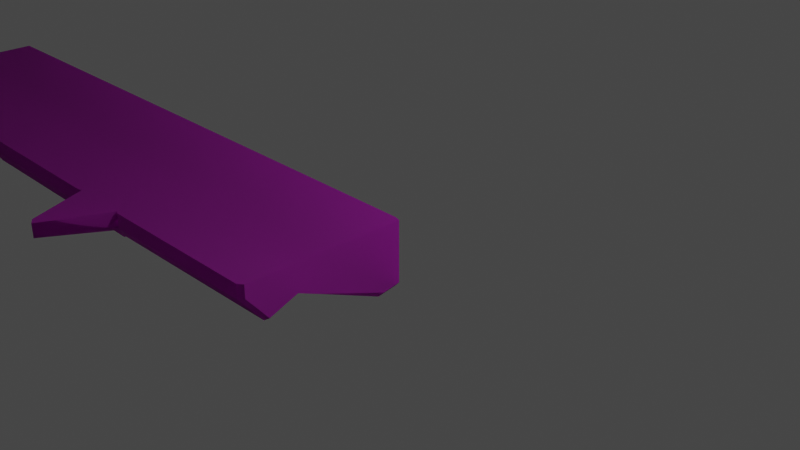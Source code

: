 # Source: Ruins_Trim_Base_8M_B.blend  (saved by Blender 3.5.10; exported with 4.5.12 LTS)
import bpy
from mathutils import Matrix  # noqa: F401  (used for matrix-valued properties, if any)

bpy.ops.wm.read_factory_settings(use_empty=True)
scene = bpy.context.scene
scene.name = 'Scene'

# ---- collections
col_collection = bpy.data.collections.new('Collection'); scene.collection.children.link(col_collection)

# ---- images (referenced by path relative to the original .blend; pixels are not part of the script)
import os
ASSET_DIR = os.environ.get("B2B_ASSET_DIR", "")  # directory of the original .blend (textures are referenced by path, not embedded)
HERE = os.path.dirname(os.path.abspath(__file__))  # packed textures are extracted next to this script under _unpacked/

def load_image(name, relpath, width, height, colorspace="sRGB"):
    """Load a texture the original file referenced (path relative to the .blend, or extracted next to this script)."""
    p = next((c for c in (os.path.join(HERE, relpath), os.path.join(ASSET_DIR, relpath)) if relpath and os.path.exists(c)), "")
    if p:
        img = bpy.data.images.load(p, check_existing=True)
        img.name = name
    else:  # same state as the original file: an image datablock whose file is absent (Cycles renders it pink)
        img = bpy.data.images.new(name, width, height)
        img.source = "FILE"
        img.filepath = "//" + (relpath or name)
    img.colorspace_settings.name = colorspace
    return img
img_dn_hl_ruins_trim_base_b_n_png = load_image('Dn_HL_Ruins_Trim_Base_B_n.png', 'Dn_HL_Ruins_Trim_Base_B_n.png', 1024, 1024, 'sRGB')
img_dn_hl_ruins_trim_base_b_mre_packed_png_001 = load_image('Dn_HL_Ruins_Trim_Base_B_mre_packed.png.001', 'Dn_HL_Ruins_Trim_Base_B_mre_packed.png', 1024, 1024, 'sRGB')
img_dn_hl_ruins_trim_base_b_d_png_001 = load_image('Dn_HL_Ruins_Trim_Base_B_d.png.001', 'Dn_HL_Ruins_Trim_Base_B_d.png', 1024, 1024, 'sRGB')

# ---- materials (node trees are filled in below, after node groups)
mat_dn_hl_inst_ruins_trim_base_b = bpy.data.materials.new('Dn_HL_Inst_Ruins_Trim_Base_B')
mat_dn_hl_inst_ruins_trim_base_b.use_transparent_shadow = False
mat_dn_hl_inst_ruins_trim_base_b.diffuse_color = (0.588, 0.588, 0.588, 1.0)
mat_dn_hl_inst_ruins_trim_base_b.roughness = 0.9

# ---- material node trees
mat_dn_hl_inst_ruins_trim_base_b.use_nodes = True; mat_dn_hl_inst_ruins_trim_base_b.node_tree.nodes.clear()
_N = mat_dn_hl_inst_ruins_trim_base_b.node_tree.nodes; _L = mat_dn_hl_inst_ruins_trim_base_b.node_tree.links
n0 = _N.new('ShaderNodeBsdfPrincipled'); n0.name = 'Principled BSDF'; n0.location = (0, 300)
n0.distribution = 'GGX'
n0.subsurface_method = 'RANDOM_WALK_SKIN'
n0.inputs[2].default_value = 0.9
n0.inputs[13].default_value = 0.0
n0.inputs[18].default_value = 1.0
n0.inputs[27].default_value = (0.0, 0.0, 0.0, 1.0)
n0.inputs[28].default_value = 1.0
n1 = _N.new('ShaderNodeOutputMaterial'); n1.name = 'Material Output'; n1.location = (280, 300)
n2 = _N.new('ShaderNodeTexImage'); n2.name = 'Image Texture'; n2.location = (-411, -281)
n2.image = img_dn_hl_ruins_trim_base_b_n_png
n3 = _N.new('ShaderNodeNormalMap'); n3.name = 'Normal Map'; n3.location = (-173, -271)
n4 = _N.new('ShaderNodeTexImage'); n4.name = 'Image Texture.001'; n4.location = (-345, 26)
n4.image = img_dn_hl_ruins_trim_base_b_mre_packed_png_001
n5 = _N.new('ShaderNodeTexImage'); n5.name = 'Image Texture.002'; n5.location = (-342, 315)
n5.image = img_dn_hl_ruins_trim_base_b_d_png_001
_L.new(n0.outputs[0], n1.inputs[0])
_L.new(n2.outputs[0], n3.inputs[1])
_L.new(n3.outputs[0], n0.inputs[5])
_L.new(n4.outputs[0], n0.inputs[1])
_L.new(n5.outputs[0], n0.inputs[0])
n1.is_active_output = True

# ---- world
world_world = bpy.data.worlds.new('World'); scene.world = world_world
world_world.use_nodes = True; world_world.node_tree.nodes.clear()
_N = world_world.node_tree.nodes; _L = world_world.node_tree.links
n0 = _N.new('ShaderNodeOutputWorld'); n0.name = 'World Output'; n0.location = (300, 300)
n1 = _N.new('ShaderNodeBackground'); n1.name = 'Background'; n1.location = (10, 300)
n1.inputs[0].default_value = (0.05088, 0.05088, 0.05088, 1.0)
_L.new(n1.outputs[0], n0.inputs[0])
n0.is_active_output = True
world_world.color = (0.05088, 0.05088, 0.05088)
world_world.use_sun_shadow = False
world_world.sun_shadow_jitter_overblur = 0.0

# ---- cameras
cam_camera = bpy.data.cameras.new('Camera')
cam_camera.clip_end = 100.0
cam_camera.ortho_scale = 7.314

# ---- lights
light_light = bpy.data.lights.new('Light', 'POINT')
light_light.transmission_factor = 0.0
light_light.energy = 1000.0
light_light.shadow_soft_size = 0.1
light_light.shadow_maximum_resolution = 0.006
light_light.use_absolute_resolution = True

# ---- meshes
me_ruins_trim_base_8m_b = bpy.data.meshes.new('Ruins_Trim_Base_8M_B')
me_ruins_trim_base_8m_b.from_pydata([(-2.274, -0.3635, 1.324), (-2.474, -0.4381, 1.514), (-2.474, -0.4671, 1.087), (-2.674, -0.3635, 1.324), (-5.326, -0.3635, 1.324), (-5.522, -0.4381, 1.514), (-5.522, -0.4671, 1.087), (-5.717, -0.3635, 1.324), (-0.000718, -0.7384, 0.0), (-0.05177, 0.0, 0.0), (-0.000718, -0.01362, 0.0), (-0.05177, -0.7949, 0.0), (-2.423, 0.0, 0.0), (-2.423, -0.8367, 0.0), (-2.474, -0.7962, 0.0), (-2.474, 0.0, 0.0), (-2.537, 0.0, 0.0), (-2.537, -0.8966, 0.0), (-5.459, -0.8685, 0.0), (-5.459, 0.0, 0.0), (-5.522, -0.7962, 0.0), (-5.522, 0.0, 0.0), (-5.573, 0.0, 0.0), (-5.573, -0.8223, 0.0), (-7.947, 0.0, 0.0), (-7.947, -0.8556, 0.0), (-7.998, -0.7962, 0.0), (-7.998, 0.0, 0.0), (-7.998, -0.4671, 1.087), (-7.998, -0.8236, 0.176), (-7.998, -0.8345, 0.2461), (-7.998, -0.4212, 1.125), (-7.998, -0.3635, 1.324), (-7.998, -0.3059, 1.219), (-7.998, 0.0, 1.219), (-7.998, -0.3077, 1.392), (-7.998, -0.4381, 1.514), (-7.998, -0.1676, 1.563), (-7.998, 0.0, 1.563), (-7.998, -0.361, 1.589), (-7.998, -0.5126, 1.703), (-7.998, -0.4143, 1.785), (-7.998, -0.1676, 1.777), (-7.998, 0.0, 1.777), (-7.998, -0.1676, 1.991), (-7.998, 0.0, 1.991), (0.003072, -0.1681, 1.932), (-0.000718, -0.01362, 1.737), (0.003072, -0.01362, 1.932), (-0.000718, -0.1698, 1.737), (-0.000718, -0.01362, 1.542), (0.001177, -0.3914, 1.744), (-0.000718, -0.1698, 1.542), (-0.000718, -0.01362, 1.228), (-0.000718, -0.3428, 1.565), (-0.000718, -0.481, 1.67), (-0.000718, -0.413, 1.497), (-0.000718, -0.2941, 1.386), (0.001364, -0.3451, 1.324), (-0.000718, -0.2925, 1.228), (-0.000718, -0.7646, 0.158), (-0.000718, -0.3976, 1.142), (-0.000718, -0.4395, 1.108), (-0.000718, -0.7745, 0.222), (-0.04541, -0.3635, 1.324), (-0.05177, -0.4671, 1.087), (-2.227, -0.388, 1.324), (-0.05177, -0.8345, 0.2461), (-2.423, -0.5077, 1.087), (-0.05177, -0.8236, 0.176), (-2.423, -0.875, 0.2461), (-2.423, -0.8641, 0.176), (-2.474, -0.8345, 0.2461), (-2.474, -0.8236, 0.176), (-2.537, -0.9239, 0.176), (-2.537, -0.9349, 0.2461), (-5.459, -0.8958, 0.176), (-2.537, -0.5675, 1.087), (-5.459, -0.9068, 0.2461), (-2.729, -0.3991, 1.324), (-5.459, -0.5394, 1.087), (-5.271, -0.3991, 1.324), (-5.522, -0.8345, 0.2461), (-5.522, -0.8236, 0.176), (-5.764, -0.397, 1.324), (-5.573, -0.8497, 0.176), (-5.573, -0.5265, 1.087), (-5.573, -0.8606, 0.2461), (-7.947, -0.883, 0.176), (-7.947, -0.8939, 0.2461), (-7.947, -0.5265, 1.087), (-7.951, -0.397, 1.324), (-0.05177, -0.4381, 1.514), (-0.05177, -0.5126, 1.703), (-2.423, -0.5371, 1.703), (-2.423, -0.4625, 1.514), (-2.474, -0.5126, 1.703), (-2.537, -0.4737, 1.514), (-2.537, -0.5483, 1.721), (-5.459, -0.5483, 1.721), (-5.459, -0.4737, 1.514), (-5.522, -0.5126, 1.703), (-5.573, -0.4715, 1.514), (-5.573, -0.5433, 1.703), (-7.947, -0.4715, 1.514), (-7.947, -0.5433, 1.703), (-2.542, 0.0, 2.711), (-2.834, 0.0, 1.991), (-2.55, -0.1676, 2.697), (-2.834, -0.1676, 1.991), (-2.474, -0.4143, 1.785), (-2.458, -0.1676, 2.763), (-2.114, -0.1676, 1.991), (-2.458, 0.0, 2.763), (-2.114, 0.0, 1.991), (-5.459, -0.1676, 2.757), (-5.165, 0.0, 1.991), (-5.465, 0.0, 2.77), (-5.165, -0.1676, 1.991), (-5.522, -0.4143, 1.785), (-5.537, -0.1676, 2.762), (-5.878, -0.1676, 1.991), (-5.537, 0.0, 2.762), (-5.878, 0.0, 1.991), (-2.07, 0.0, 2.013), (-2.07, -0.1676, 2.013), (-0.04027, 0.0, 1.991), (-2.423, -0.4388, 1.807), (-0.04027, -0.1694, 1.991), (-0.04973, -0.4143, 1.785), (-2.537, -0.4143, 1.803), (-2.882, 0.0, 2.009), (-2.882, -0.1676, 2.009), (-5.117, 0.0, 2.009), (-5.459, -0.4143, 1.803), (-5.117, -0.1676, 2.009), (-5.573, -0.4143, 1.805), (-7.947, -0.4143, 1.805), (-5.921, -0.1676, 2.01), (-5.921, 0.0, 2.01), (-7.954, -0.1676, 2.01), (-7.954, 0.0, 2.01), (-7.947, 0.0, 1.777), (-7.947, 0.0, 1.563), (-5.573, 0.0, 1.777), (-7.947, 0.0, 1.219), (-5.573, 0.0, 1.563), (-5.573, 0.0, 1.219), (-5.522, 0.0, 1.777), (-5.522, 0.0, 1.219), (-5.522, 0.0, 1.563), (-5.459, 0.0, 1.219), (-5.459, 0.0, 1.777), (-5.459, 0.0, 1.563), (-2.537, 0.0, 1.777), (-2.537, 0.0, 1.219), (-2.537, 0.0, 1.563), (-2.474, 0.0, 1.777), (-2.474, 0.0, 1.563), (-2.474, 0.0, 1.219), (-2.423, 0.0, 1.777), (-2.423, 0.0, 1.563), (-2.423, 0.0, 1.219), (-0.05177, 0.0, 1.777), (-0.05177, 0.0, 1.563), (-0.05177, 0.0, 1.219)], [], [(0, 1, 2), (3, 2, 1), (4, 5, 6), (7, 6, 5), (8, 9, 10), (11, 9, 8), (11, 12, 9), (12, 11, 13), (12, 13, 14), (14, 15, 12), (15, 14, 16), (17, 16, 14), (16, 17, 18), (18, 19, 16), (19, 18, 20), (20, 21, 19), (21, 20, 22), (23, 22, 20), (23, 24, 22), (24, 23, 25), (24, 25, 26), (26, 27, 24), (28, 29, 30), (29, 28, 31), (31, 26, 29), (28, 32, 31), (26, 31, 33), (27, 26, 33), (34, 27, 33), (35, 31, 32), (33, 31, 35), (36, 35, 32), (37, 34, 33), (37, 33, 35), (38, 34, 37), (35, 36, 39), (39, 37, 35), (36, 40, 39), (41, 39, 40), (42, 38, 37), (39, 42, 37), (41, 42, 39), (43, 38, 42), (41, 44, 42), (44, 43, 42), (45, 43, 44), (46, 47, 48), (47, 46, 49), (49, 50, 47), (49, 46, 51), (50, 49, 52), (52, 53, 50), (51, 54, 49), (52, 49, 54), (54, 51, 55), (55, 56, 54), (57, 54, 56), (54, 57, 52), (56, 58, 57), (53, 52, 59), (59, 52, 57), (59, 10, 53), (10, 59, 8), (59, 60, 8), (61, 57, 58), (57, 61, 59), (60, 59, 61), (58, 62, 61), (61, 63, 60), (63, 61, 62), (64, 62, 58), (64, 65, 62), (64, 66, 65), (65, 63, 62), (2, 66, 0), (63, 65, 67), (66, 68, 65), (67, 65, 68), (66, 2, 68), (69, 63, 67), (63, 69, 60), (68, 70, 67), (67, 70, 69), (60, 11, 8), (11, 60, 69), (69, 71, 11), (71, 69, 70), (71, 13, 11), (68, 72, 70), (71, 70, 72), (72, 68, 2), (13, 71, 73), (72, 73, 71), (73, 14, 13), (73, 17, 14), (17, 73, 74), (72, 74, 73), (74, 18, 17), (74, 72, 75), (18, 74, 76), (72, 77, 75), (77, 72, 2), (75, 78, 74), (77, 78, 75), (76, 74, 78), (2, 79, 77), (79, 2, 3), (79, 80, 77), (78, 77, 80), (80, 79, 81), (78, 82, 76), (80, 82, 78), (81, 6, 80), (6, 81, 4), (82, 80, 6), (18, 76, 83), (82, 83, 76), (83, 20, 18), (83, 23, 20), (84, 6, 7), (23, 83, 85), (82, 85, 83), (6, 84, 86), (86, 82, 6), (85, 82, 87), (82, 86, 87), (85, 88, 23), (88, 25, 23), (87, 89, 85), (88, 85, 89), (86, 89, 87), (25, 88, 29), (29, 26, 25), (30, 29, 88), (89, 30, 88), (89, 86, 90), (90, 30, 89), (84, 90, 86), (30, 90, 28), (91, 90, 84), (91, 28, 90), (28, 91, 32), (56, 64, 58), (64, 56, 92), (56, 55, 92), (93, 92, 55), (92, 66, 64), (94, 92, 93), (92, 94, 95), (95, 66, 92), (95, 94, 96), (1, 66, 95), (96, 1, 95), (66, 1, 0), (96, 97, 1), (97, 96, 98), (99, 97, 98), (1, 79, 3), (79, 1, 97), (97, 99, 100), (97, 100, 79), (100, 99, 101), (100, 81, 79), (5, 81, 100), (101, 5, 100), (81, 5, 4), (101, 102, 5), (102, 101, 103), (5, 84, 7), (84, 5, 102), (103, 104, 102), (104, 84, 102), (104, 103, 105), (104, 105, 40), (84, 104, 91), (40, 36, 104), (91, 104, 36), (36, 32, 91), (106, 107, 108), (108, 107, 109), (109, 110, 108), (110, 111, 108), (112, 111, 110), (111, 106, 108), (106, 111, 113), (114, 111, 112), (111, 114, 113), (115, 116, 117), (116, 115, 118), (118, 115, 119), (115, 120, 119), (121, 119, 120), (117, 120, 115), (122, 120, 117), (120, 123, 121), (122, 123, 120), (112, 124, 114), (124, 112, 125), (125, 126, 124), (127, 125, 112), (126, 125, 128), (128, 48, 126), (48, 128, 46), (127, 112, 110), (129, 46, 128), (125, 129, 128), (129, 125, 127), (46, 129, 51), (93, 51, 129), (51, 93, 55), (129, 127, 93), (94, 93, 127), (127, 96, 94), (96, 127, 110), (110, 98, 96), (98, 110, 130), (130, 99, 98), (110, 109, 130), (131, 109, 107), (131, 132, 109), (132, 130, 109), (131, 133, 132), (99, 130, 134), (132, 134, 130), (133, 135, 132), (134, 132, 135), (135, 133, 116), (135, 116, 118), (134, 135, 118), (134, 118, 119), (99, 134, 119), (99, 119, 101), (136, 101, 119), (136, 103, 101), (121, 136, 119), (137, 103, 136), (103, 137, 105), (137, 40, 105), (40, 137, 41), (137, 44, 41), (136, 121, 138), (137, 136, 138), (139, 121, 123), (139, 138, 121), (137, 140, 44), (138, 140, 137), (139, 140, 138), (140, 45, 44), (140, 139, 141), (140, 141, 45), (43, 45, 142), (141, 142, 45), (142, 38, 43), (141, 139, 142), (38, 142, 143), (143, 34, 38), (139, 144, 142), (142, 144, 143), (144, 139, 123), (34, 143, 145), (145, 27, 34), (27, 145, 24), (144, 146, 143), (143, 146, 145), (24, 145, 147), (146, 147, 145), (147, 22, 24), (146, 144, 148), (123, 148, 144), (148, 123, 122), (148, 122, 117), (148, 117, 116), (22, 147, 149), (149, 21, 22), (147, 146, 150), (150, 149, 147), (148, 150, 146), (151, 21, 149), (150, 151, 149), (21, 151, 19), (152, 150, 148), (148, 116, 152), (133, 152, 116), (131, 152, 133), (151, 150, 153), (150, 152, 153), (152, 131, 154), (154, 153, 152), (154, 131, 107), (153, 155, 151), (19, 151, 155), (155, 16, 19), (153, 154, 156), (155, 153, 156), (107, 157, 154), (156, 154, 157), (157, 107, 106), (106, 113, 157), (157, 113, 114), (155, 156, 158), (157, 158, 156), (16, 155, 159), (158, 159, 155), (159, 15, 16), (157, 114, 160), (160, 158, 157), (124, 160, 114), (161, 159, 158), (158, 160, 161), (162, 15, 159), (159, 161, 162), (15, 162, 12), (163, 160, 124), (163, 161, 160), (124, 126, 163), (163, 126, 48), (48, 47, 163), (161, 163, 164), (164, 163, 47), (164, 162, 161), (47, 50, 164), (162, 164, 165), (165, 164, 50), (12, 162, 165), (165, 50, 53), (165, 9, 12), (10, 165, 53), (165, 10, 9)])
me_ruins_trim_base_8m_b.polygons.foreach_set('use_smooth', [True] * 328)
_k = set([(0, 1), (0, 2), (0, 66), (1, 3), (2, 3), (3, 79), (4, 5), (4, 6), (4, 81), (5, 7), (6, 7), (7, 84), (8, 10), (8, 11), (8, 60), (10, 53), (11, 13), (13, 14), (14, 17), (17, 18), (18, 20), (20, 23), (23, 25), (25, 26), (26, 27), (26, 29), (27, 34), (28, 30), (28, 32), (29, 30), (32, 36), (32, 91), (34, 38), (36, 40), (38, 43), (40, 41), (40, 105), (41, 44), (43, 45), (44, 45), (45, 141), (46, 48), (46, 51), (47, 48), (47, 50), (48, 126), (50, 53), (51, 55), (55, 56), (55, 93), (56, 58), (58, 62), (58, 64), (60, 63), (62, 63), (64, 66), (79, 81), (84, 91), (93, 94), (94, 96), (96, 98), (98, 99), (99, 101), (101, 103), (103, 105), (106, 107), (106, 113), (107, 109), (107, 131), (109, 110), (110, 112), (112, 114), (113, 114), (114, 124), (116, 117), (116, 118), (116, 133), (117, 122), (118, 119), (119, 121), (121, 123), (122, 123), (123, 139), (124, 126), (131, 133), (139, 141)])
me_ruins_trim_base_8m_b.attributes.new('sharp_edge', 'BOOLEAN', 'EDGE').data.foreach_set('value', [ (min(e.vertices), max(e.vertices)) in _k for e in me_ruins_trim_base_8m_b.edges])
_uv = me_ruins_trim_base_8m_b.uv_layers.new(name='UVMap')
_uv.uv.foreach_set('vector', [0.8823, 0.2891, 0.8564, 0.3027, 0.8564, 0.2588, 0.8311, 0.2891, 0.8564, 0.2588, 0.8564, 0.3027, 0.8813, 0.3364, 0.856, 0.3506, 0.856, 0.3066, 0.8311, 0.3364, 0.856, 0.3066, 0.856, 0.3506, 0.9878, 0.3281, 0.9868, 0.3066, 0.9878, 0.3066, 0.9868, 0.3281, 0.9868, 0.3066, 0.9878, 0.3281, 0.9868, 0.3281, 0.9585, 0.3066, 0.9868, 0.3066, 0.9585, 0.3066, 0.9868, 0.3281, 0.9585, 0.3281, 0.9585, 0.3066, 0.9585, 0.3281, 0.958, 0.3281, 0.958, 0.3281, 0.958, 0.3066, 0.9585, 0.3066, 0.958, 0.3066, 0.958, 0.3281, 0.957, 0.3066, 0.957, 0.3281, 0.957, 0.3066, 0.958, 0.3281, 0.957, 0.3066, 0.957, 0.3281, 0.9219, 0.3281, 0.9219, 0.3281, 0.9219, 0.3066, 0.957, 0.3066, 0.9219, 0.3066, 0.9219, 0.3281, 0.9214, 0.3281, 0.9214, 0.3281, 0.9214, 0.3066, 0.9219, 0.3066, 0.9214, 0.3066, 0.9214, 0.3281, 0.9209, 0.3066, 0.9209, 0.3281, 0.9209, 0.3066, 0.9214, 0.3281, 0.9209, 0.3281, 0.8921, 0.3066, 0.9209, 0.3066, 0.8921, 0.3066, 0.9209, 0.3281, 0.8921, 0.3281, 0.8921, 0.3066, 0.8921, 0.3281, 0.8916, 0.3281, 0.8916, 0.3281, 0.8916, 0.3066, 0.8921, 0.3066, 0.6294, 0.3057, 0.6455, 0.2705, 0.646, 0.2734, 0.6455, 0.2705, 0.6294, 0.3057, 0.627, 0.3071, 0.627, 0.3071, 0.644, 0.2637, 0.6455, 0.2705, 0.6294, 0.3057, 0.6245, 0.3149, 0.627, 0.3071, 0.644, 0.2637, 0.627, 0.3071, 0.6221, 0.3105, 0.6079, 0.2637, 0.644, 0.2637, 0.6221, 0.3105, 0.6079, 0.3105, 0.6079, 0.2637, 0.6221, 0.3105, 0.6221, 0.3174, 0.627, 0.3071, 0.6245, 0.3149, 0.6221, 0.3105, 0.627, 0.3071, 0.6221, 0.3174, 0.6279, 0.3218, 0.6221, 0.3174, 0.6245, 0.3149, 0.6157, 0.3237, 0.6079, 0.3105, 0.6221, 0.3105, 0.6157, 0.3237, 0.6221, 0.3105, 0.6221, 0.3174, 0.6079, 0.3237, 0.6079, 0.3105, 0.6157, 0.3237, 0.6221, 0.3174, 0.6279, 0.3218, 0.6245, 0.3247, 0.6245, 0.3247, 0.6157, 0.3237, 0.6221, 0.3174, 0.6279, 0.3218, 0.6313, 0.3291, 0.6245, 0.3247, 0.627, 0.3325, 0.6245, 0.3247, 0.6313, 0.3291, 0.6157, 0.332, 0.6079, 0.3237, 0.6157, 0.3237, 0.6245, 0.3247, 0.6157, 0.332, 0.6157, 0.3237, 0.627, 0.3325, 0.6157, 0.332, 0.6245, 0.3247, 0.6079, 0.332, 0.6079, 0.3237, 0.6157, 0.332, 0.627, 0.3325, 0.6157, 0.3403, 0.6157, 0.332, 0.6157, 0.3403, 0.6079, 0.332, 0.6157, 0.332, 0.6079, 0.3403, 0.6079, 0.332, 0.6157, 0.3403, 0.5894, 0.3389, 0.5986, 0.3306, 0.5981, 0.3389, 0.5986, 0.3306, 0.5894, 0.3389, 0.5894, 0.3306, 0.5894, 0.3306, 0.5986, 0.3223, 0.5986, 0.3306, 0.5894, 0.3306, 0.5894, 0.3389, 0.5767, 0.3306, 0.5986, 0.3223, 0.5894, 0.3306, 0.5894, 0.3223, 0.5894, 0.3223, 0.5986, 0.3091, 0.5986, 0.3223, 0.5767, 0.3306, 0.5796, 0.3232, 0.5894, 0.3306, 0.5894, 0.3223, 0.5894, 0.3306, 0.5796, 0.3232, 0.5796, 0.3232, 0.5767, 0.3306, 0.5718, 0.3276, 0.5718, 0.3276, 0.5757, 0.3203, 0.5796, 0.3232, 0.5825, 0.3159, 0.5796, 0.3232, 0.5757, 0.3203, 0.5796, 0.3232, 0.5825, 0.3159, 0.5894, 0.3223, 0.5757, 0.3203, 0.5796, 0.313, 0.5825, 0.3159, 0.5986, 0.3091, 0.5894, 0.3223, 0.5825, 0.3091, 0.5825, 0.3091, 0.5894, 0.3223, 0.5825, 0.3159, 0.5825, 0.3091, 0.5991, 0.2627, 0.5986, 0.3091, 0.5991, 0.2627, 0.5825, 0.3091, 0.5576, 0.2622, 0.5825, 0.3091, 0.5557, 0.269, 0.5576, 0.2622, 0.5767, 0.3057, 0.5825, 0.3159, 0.5796, 0.313, 0.5825, 0.3159, 0.5767, 0.3057, 0.5825, 0.3091, 0.5557, 0.269, 0.5825, 0.3091, 0.5767, 0.3057, 0.5796, 0.313, 0.5742, 0.3042, 0.5767, 0.3057, 0.5767, 0.3057, 0.5552, 0.272, 0.5557, 0.269, 0.5552, 0.272, 0.5767, 0.3057, 0.5742, 0.3042, 0.9946, 0.1235, 0.998, 0.1016, 0.998, 0.1235, 0.9946, 0.1235, 0.9941, 0.1016, 0.998, 0.1016, 0.9946, 0.1235, 0.8315, 0.1235, 0.9941, 0.1016, 0.9941, 0.1016, 0.998, 0.02344, 0.998, 0.1016, 0.813, 0.1016, 0.8315, 0.1235, 0.8281, 0.1235, 0.998, 0.02344, 0.9941, 0.1016, 0.9941, 0.02344, 0.8315, 0.1235, 0.8169, 0.1016, 0.9941, 0.1016, 0.9941, 0.02344, 0.9941, 0.1016, 0.8169, 0.1016, 0.8315, 0.1235, 0.813, 0.1016, 0.8169, 0.1016, 0.9941, 0.01709, 0.998, 0.02344, 0.9941, 0.02344, 0.998, 0.02344, 0.9941, 0.01709, 0.998, 0.01709, 0.8169, 0.1016, 0.8169, 0.02344, 0.9941, 0.02344, 0.9941, 0.02344, 0.8169, 0.02344, 0.9941, 0.01709, 0.998, 0.01709, 0.9941, 0.001953, 0.998, 0.001953, 0.9941, 0.001953, 0.998, 0.01709, 0.9941, 0.01709, 0.9941, 0.01709, 0.8169, 0.01709, 0.9941, 0.001953, 0.8169, 0.01709, 0.9941, 0.01709, 0.8169, 0.02344, 0.8169, 0.01709, 0.8169, 0.001953, 0.9941, 0.001953, 0.8169, 0.1016, 0.813, 0.02344, 0.8169, 0.02344, 0.8169, 0.01709, 0.8169, 0.02344, 0.813, 0.02344, 0.813, 0.02344, 0.8169, 0.1016, 0.813, 0.1016, 0.8169, 0.001953, 0.8169, 0.01709, 0.813, 0.01709, 0.813, 0.02344, 0.813, 0.01709, 0.8169, 0.01709, 0.813, 0.01709, 0.813, 0.001953, 0.8169, 0.001953, 0.813, 0.01709, 0.8086, 0.001953, 0.813, 0.001953, 0.8086, 0.001953, 0.813, 0.01709, 0.8086, 0.01709, 0.813, 0.02344, 0.8086, 0.01709, 0.813, 0.01709, 0.8086, 0.01709, 0.5889, 0.001953, 0.8086, 0.001953, 0.8086, 0.01709, 0.813, 0.02344, 0.8086, 0.02344, 0.5889, 0.001953, 0.8086, 0.01709, 0.5889, 0.01709, 0.813, 0.02344, 0.8086, 0.1016, 0.8086, 0.02344, 0.8086, 0.1016, 0.813, 0.02344, 0.813, 0.1016, 0.8086, 0.02344, 0.5889, 0.02344, 0.8086, 0.01709, 0.8086, 0.1016, 0.5889, 0.02344, 0.8086, 0.02344, 0.5889, 0.01709, 0.8086, 0.01709, 0.5889, 0.02344, 0.813, 0.1016, 0.7939, 0.1235, 0.8086, 0.1016, 0.7939, 0.1235, 0.813, 0.1016, 0.7983, 0.1235, 0.7939, 0.1235, 0.5889, 0.1016, 0.8086, 0.1016, 0.5889, 0.02344, 0.8086, 0.1016, 0.5889, 0.1016, 0.5889, 0.1016, 0.7939, 0.1235, 0.603, 0.1235, 0.5889, 0.02344, 0.584, 0.02344, 0.5889, 0.01709, 0.5889, 0.1016, 0.584, 0.02344, 0.5889, 0.02344, 0.603, 0.1235, 0.584, 0.1016, 0.5889, 0.1016, 0.584, 0.1016, 0.603, 0.1235, 0.5986, 0.1235, 0.584, 0.02344, 0.5889, 0.1016, 0.584, 0.1016, 0.5889, 0.001953, 0.5889, 0.01709, 0.584, 0.01709, 0.584, 0.02344, 0.584, 0.01709, 0.5889, 0.01709, 0.584, 0.01709, 0.584, 0.001953, 0.5889, 0.001953, 0.584, 0.01709, 0.5801, 0.001953, 0.584, 0.001953, 0.5659, 0.1235, 0.584, 0.1016, 0.5693, 0.1235, 0.5801, 0.001953, 0.584, 0.01709, 0.5801, 0.01709, 0.584, 0.02344, 0.5801, 0.01709, 0.584, 0.01709, 0.584, 0.1016, 0.5659, 0.1235, 0.5801, 0.1016, 0.5801, 0.1016, 0.584, 0.02344, 0.584, 0.1016, 0.5801, 0.01709, 0.584, 0.02344, 0.5801, 0.02344, 0.584, 0.02344, 0.5801, 0.1016, 0.5801, 0.02344, 0.5801, 0.01709, 0.4023, 0.01709, 0.5801, 0.001953, 0.4023, 0.01709, 0.4023, 0.001953, 0.5801, 0.001953, 0.5801, 0.02344, 0.4023, 0.02344, 0.5801, 0.01709, 0.4023, 0.01709, 0.5801, 0.01709, 0.4023, 0.02344, 0.5801, 0.1016, 0.4023, 0.02344, 0.5801, 0.02344, 0.4023, 0.001953, 0.4023, 0.01709, 0.3984, 0.01709, 0.3984, 0.01709, 0.3984, 0.001953, 0.4023, 0.001953, 0.3984, 0.02344, 0.3984, 0.01709, 0.4023, 0.01709, 0.4023, 0.02344, 0.3984, 0.02344, 0.4023, 0.01709, 0.4023, 0.02344, 0.5801, 0.1016, 0.4023, 0.1016, 0.4023, 0.1016, 0.3984, 0.02344, 0.4023, 0.02344, 0.5659, 0.1235, 0.4023, 0.1016, 0.5801, 0.1016, 0.3984, 0.02344, 0.4023, 0.1016, 0.3984, 0.1016, 0.4021, 0.1235, 0.4023, 0.1016, 0.5659, 0.1235, 0.4021, 0.1235, 0.3984, 0.1016, 0.4023, 0.1016, 0.3984, 0.1016, 0.4021, 0.1235, 0.3984, 0.1235, 0.998, 0.1543, 0.9946, 0.1333, 0.998, 0.1333, 0.9946, 0.1333, 0.998, 0.1543, 0.9941, 0.1543, 0.998, 0.1543, 0.998, 0.1758, 0.9941, 0.1543, 0.9941, 0.1758, 0.9941, 0.1543, 0.998, 0.1758, 0.9941, 0.1543, 0.8306, 0.1333, 0.9946, 0.1333, 0.8159, 0.1758, 0.9941, 0.1543, 0.9941, 0.1758, 0.9941, 0.1543, 0.8159, 0.1758, 0.8159, 0.1543, 0.8159, 0.1543, 0.8306, 0.1333, 0.9941, 0.1543, 0.8159, 0.1543, 0.8159, 0.1758, 0.812, 0.1758, 0.812, 0.1543, 0.8306, 0.1333, 0.8159, 0.1543, 0.812, 0.1758, 0.812, 0.1543, 0.8159, 0.1543, 0.8306, 0.1333, 0.812, 0.1543, 0.8267, 0.1333, 0.812, 0.1758, 0.8071, 0.1543, 0.812, 0.1543, 0.8071, 0.1543, 0.812, 0.1758, 0.8071, 0.1758, 0.5889, 0.1758, 0.8071, 0.1543, 0.8071, 0.1758, 0.812, 0.1543, 0.793, 0.1333, 0.7969, 0.1333, 0.793, 0.1333, 0.812, 0.1543, 0.8071, 0.1543, 0.8071, 0.1543, 0.5889, 0.1758, 0.5889, 0.1543, 0.8071, 0.1543, 0.5889, 0.1543, 0.793, 0.1333, 0.5889, 0.1543, 0.5889, 0.1758, 0.584, 0.1758, 0.5889, 0.1543, 0.603, 0.1333, 0.793, 0.1333, 0.584, 0.1543, 0.603, 0.1333, 0.5889, 0.1543, 0.584, 0.1758, 0.584, 0.1543, 0.5889, 0.1543, 0.603, 0.1333, 0.584, 0.1543, 0.5986, 0.1333, 0.584, 0.1758, 0.5801, 0.1543, 0.584, 0.1543, 0.5801, 0.1543, 0.584, 0.1758, 0.5801, 0.1758, 0.584, 0.1543, 0.5659, 0.1333, 0.5693, 0.1333, 0.5659, 0.1333, 0.584, 0.1543, 0.5801, 0.1543, 0.5801, 0.1758, 0.4023, 0.1543, 0.5801, 0.1543, 0.4023, 0.1543, 0.5659, 0.1333, 0.5801, 0.1543, 0.4023, 0.1543, 0.5801, 0.1758, 0.4023, 0.1758, 0.4023, 0.1543, 0.4023, 0.1758, 0.3984, 0.1758, 0.5659, 0.1333, 0.4023, 0.1543, 0.4021, 0.1333, 0.3984, 0.1758, 0.3984, 0.1543, 0.4023, 0.1543, 0.4021, 0.1333, 0.4023, 0.1543, 0.3984, 0.1543, 0.3984, 0.1543, 0.3984, 0.1333, 0.4021, 0.1333, 0.6758, 0.335, 0.6543, 0.2852, 0.6953, 0.3247, 0.6953, 0.3247, 0.6543, 0.2852, 0.6646, 0.2793, 0.6646, 0.2793, 0.6958, 0.2603, 0.6953, 0.3247, 0.6958, 0.2603, 0.7007, 0.3262, 0.6953, 0.3247, 0.728, 0.2788, 0.7007, 0.3262, 0.6958, 0.2603, 0.7007, 0.3262, 0.6953, 0.3394, 0.6953, 0.3247, 0.6953, 0.3394, 0.7007, 0.3262, 0.7012, 0.3403, 0.7412, 0.2856, 0.7007, 0.3262, 0.728, 0.2788, 0.7007, 0.3262, 0.7412, 0.2856, 0.7173, 0.3345, 0.7896, 0.3315, 0.8257, 0.2856, 0.8018, 0.332, 0.8257, 0.2856, 0.7896, 0.3315, 0.8193, 0.2788, 0.8193, 0.2788, 0.7896, 0.3315, 0.7861, 0.2603, 0.7896, 0.3315, 0.7856, 0.3315, 0.7861, 0.2603, 0.7534, 0.2793, 0.7861, 0.2603, 0.7856, 0.3315, 0.79, 0.3472, 0.7856, 0.3315, 0.7896, 0.3315, 0.7847, 0.3472, 0.7856, 0.3315, 0.79, 0.3472, 0.7856, 0.3315, 0.7461, 0.2856, 0.7534, 0.2793, 0.7705, 0.332, 0.7461, 0.2856, 0.7856, 0.3315, 0.8389, 0.2354, 0.8418, 0.2529, 0.8384, 0.2529, 0.8418, 0.2529, 0.8389, 0.2354, 0.8423, 0.2354, 0.8423, 0.2354, 0.9946, 0.2529, 0.8418, 0.2529, 0.8159, 0.2021, 0.8423, 0.2354, 0.8389, 0.2354, 0.9946, 0.2529, 0.8423, 0.2354, 0.9946, 0.2354, 0.9946, 0.2354, 0.998, 0.2529, 0.9946, 0.2529, 0.998, 0.2529, 0.9946, 0.2354, 0.998, 0.2354, 0.8159, 0.2021, 0.8389, 0.2354, 0.812, 0.2021, 0.9941, 0.2021, 0.998, 0.2354, 0.9946, 0.2354, 0.8423, 0.2354, 0.9941, 0.2021, 0.9946, 0.2354, 0.9941, 0.2021, 0.8423, 0.2354, 0.8159, 0.2021, 0.998, 0.2354, 0.9941, 0.2021, 0.998, 0.2021, 0.9941, 0.1885, 0.998, 0.2021, 0.9941, 0.2021, 0.998, 0.2021, 0.9941, 0.1885, 0.998, 0.1885, 0.9941, 0.2021, 0.8159, 0.2021, 0.9941, 0.1885, 0.8159, 0.1885, 0.9941, 0.1885, 0.8159, 0.2021, 0.8159, 0.2021, 0.812, 0.1885, 0.8159, 0.1885, 0.812, 0.1885, 0.8159, 0.2021, 0.812, 0.2021, 0.812, 0.2021, 0.8071, 0.1885, 0.812, 0.1885, 0.8071, 0.1885, 0.812, 0.2021, 0.8071, 0.2021, 0.8071, 0.2021, 0.5889, 0.1885, 0.8071, 0.1885, 0.812, 0.2021, 0.7847, 0.2354, 0.8071, 0.2021, 0.7812, 0.2529, 0.7847, 0.2354, 0.7847, 0.2529, 0.7812, 0.2529, 0.7812, 0.2354, 0.7847, 0.2354, 0.7812, 0.2354, 0.8071, 0.2021, 0.7847, 0.2354, 0.7812, 0.2529, 0.6143, 0.2529, 0.7812, 0.2354, 0.5889, 0.1885, 0.8071, 0.2021, 0.5889, 0.2021, 0.7812, 0.2354, 0.5889, 0.2021, 0.8071, 0.2021, 0.6143, 0.2529, 0.6143, 0.2354, 0.7812, 0.2354, 0.5889, 0.2021, 0.7812, 0.2354, 0.6143, 0.2354, 0.6143, 0.2354, 0.6143, 0.2529, 0.6104, 0.2529, 0.6143, 0.2354, 0.6104, 0.2529, 0.6104, 0.2354, 0.5889, 0.2021, 0.6143, 0.2354, 0.6104, 0.2354, 0.5889, 0.2021, 0.6104, 0.2354, 0.584, 0.2021, 0.5889, 0.1885, 0.5889, 0.2021, 0.584, 0.2021, 0.5889, 0.1885, 0.584, 0.2021, 0.584, 0.1885, 0.5801, 0.2021, 0.584, 0.1885, 0.584, 0.2021, 0.5801, 0.2021, 0.5801, 0.1885, 0.584, 0.1885, 0.5571, 0.2354, 0.5801, 0.2021, 0.584, 0.2021, 0.4023, 0.2021, 0.5801, 0.1885, 0.5801, 0.2021, 0.5801, 0.1885, 0.4023, 0.2021, 0.4023, 0.1885, 0.4023, 0.2021, 0.3984, 0.1885, 0.4023, 0.1885, 0.3984, 0.1885, 0.4023, 0.2021, 0.3984, 0.2021, 0.4023, 0.2021, 0.3984, 0.2354, 0.3984, 0.2021, 0.5801, 0.2021, 0.5571, 0.2354, 0.5542, 0.2354, 0.4023, 0.2021, 0.5801, 0.2021, 0.5542, 0.2354, 0.5542, 0.2529, 0.5571, 0.2354, 0.5571, 0.2529, 0.5542, 0.2529, 0.5542, 0.2354, 0.5571, 0.2354, 0.4023, 0.2021, 0.4019, 0.2354, 0.3984, 0.2354, 0.5542, 0.2354, 0.4019, 0.2354, 0.4023, 0.2021, 0.5542, 0.2529, 0.4019, 0.2354, 0.5542, 0.2354, 0.4019, 0.2354, 0.3984, 0.2529, 0.3984, 0.2354, 0.4019, 0.2354, 0.5542, 0.2529, 0.4019, 0.2529, 0.4019, 0.2354, 0.4019, 0.2529, 0.3984, 0.2529, 0.895, 0.2827, 0.895, 0.2852, 0.8955, 0.2827, 0.8955, 0.2852, 0.8955, 0.2827, 0.895, 0.2852, 0.8955, 0.2827, 0.895, 0.2803, 0.895, 0.2827, 0.8955, 0.2852, 0.9199, 0.2852, 0.8955, 0.2827, 0.895, 0.2803, 0.8955, 0.2827, 0.8955, 0.2803, 0.8955, 0.2803, 0.895, 0.2759, 0.895, 0.2803, 0.9199, 0.2852, 0.9243, 0.2827, 0.8955, 0.2827, 0.8955, 0.2827, 0.9243, 0.2827, 0.8955, 0.2803, 0.9243, 0.2827, 0.9199, 0.2852, 0.9204, 0.2852, 0.895, 0.2759, 0.8955, 0.2803, 0.8955, 0.2759, 0.8955, 0.2759, 0.895, 0.2607, 0.895, 0.2759, 0.895, 0.2607, 0.8955, 0.2759, 0.8955, 0.2607, 0.9243, 0.2827, 0.9243, 0.2803, 0.8955, 0.2803, 0.8955, 0.2803, 0.9243, 0.2803, 0.8955, 0.2759, 0.8955, 0.2607, 0.8955, 0.2759, 0.9243, 0.2759, 0.9243, 0.2803, 0.9243, 0.2759, 0.8955, 0.2759, 0.9243, 0.2759, 0.9243, 0.2607, 0.8955, 0.2607, 0.9243, 0.2803, 0.9243, 0.2827, 0.9248, 0.2827, 0.9204, 0.2852, 0.9248, 0.2827, 0.9243, 0.2827, 0.9248, 0.2827, 0.9204, 0.2852, 0.9248, 0.2949, 0.9248, 0.2827, 0.9248, 0.2949, 0.9248, 0.2944, 0.9248, 0.2827, 0.9248, 0.2944, 0.9292, 0.2852, 0.9243, 0.2607, 0.9243, 0.2759, 0.9248, 0.2759, 0.9248, 0.2759, 0.9248, 0.2607, 0.9243, 0.2607, 0.9243, 0.2759, 0.9243, 0.2803, 0.9248, 0.2803, 0.9248, 0.2803, 0.9248, 0.2759, 0.9243, 0.2759, 0.9248, 0.2827, 0.9248, 0.2803, 0.9243, 0.2803, 0.9258, 0.2759, 0.9248, 0.2607, 0.9248, 0.2759, 0.9248, 0.2803, 0.9258, 0.2759, 0.9248, 0.2759, 0.9248, 0.2607, 0.9258, 0.2759, 0.9258, 0.2607, 0.9258, 0.2827, 0.9248, 0.2803, 0.9248, 0.2827, 0.9248, 0.2827, 0.9292, 0.2852, 0.9258, 0.2827, 0.9297, 0.2852, 0.9258, 0.2827, 0.9292, 0.2852, 0.9565, 0.2852, 0.9258, 0.2827, 0.9297, 0.2852, 0.9258, 0.2759, 0.9248, 0.2803, 0.9258, 0.2803, 0.9248, 0.2803, 0.9258, 0.2827, 0.9258, 0.2803, 0.9258, 0.2827, 0.9565, 0.2852, 0.9609, 0.2827, 0.9609, 0.2827, 0.9258, 0.2803, 0.9258, 0.2827, 0.9609, 0.2827, 0.9565, 0.2852, 0.957, 0.2852, 0.9258, 0.2803, 0.9609, 0.2759, 0.9258, 0.2759, 0.9258, 0.2607, 0.9258, 0.2759, 0.9609, 0.2759, 0.9609, 0.2759, 0.9609, 0.2607, 0.9258, 0.2607, 0.9258, 0.2803, 0.9609, 0.2827, 0.9609, 0.2803, 0.9609, 0.2759, 0.9258, 0.2803, 0.9609, 0.2803, 0.957, 0.2852, 0.9614, 0.2827, 0.9609, 0.2827, 0.9609, 0.2803, 0.9609, 0.2827, 0.9614, 0.2827, 0.9614, 0.2827, 0.957, 0.2852, 0.9614, 0.2944, 0.9614, 0.2944, 0.9614, 0.2949, 0.9614, 0.2827, 0.9614, 0.2827, 0.9614, 0.2949, 0.9658, 0.2852, 0.9609, 0.2759, 0.9609, 0.2803, 0.9614, 0.2803, 0.9614, 0.2827, 0.9614, 0.2803, 0.9609, 0.2803, 0.9609, 0.2607, 0.9609, 0.2759, 0.9614, 0.2759, 0.9614, 0.2803, 0.9614, 0.2759, 0.9609, 0.2759, 0.9614, 0.2759, 0.9614, 0.2607, 0.9609, 0.2607, 0.9614, 0.2827, 0.9658, 0.2852, 0.9624, 0.2827, 0.9624, 0.2827, 0.9614, 0.2803, 0.9614, 0.2827, 0.9663, 0.2852, 0.9624, 0.2827, 0.9658, 0.2852, 0.9624, 0.2803, 0.9614, 0.2759, 0.9614, 0.2803, 0.9614, 0.2803, 0.9624, 0.2827, 0.9624, 0.2803, 0.9624, 0.2759, 0.9614, 0.2607, 0.9614, 0.2759, 0.9614, 0.2759, 0.9624, 0.2803, 0.9624, 0.2759, 0.9614, 0.2607, 0.9624, 0.2759, 0.9624, 0.2607, 0.9907, 0.2827, 0.9624, 0.2827, 0.9663, 0.2852, 0.9907, 0.2827, 0.9624, 0.2803, 0.9624, 0.2827, 0.9663, 0.2852, 0.9912, 0.2852, 0.9907, 0.2827, 0.9907, 0.2827, 0.9912, 0.2852, 0.9917, 0.2852, 0.9917, 0.2852, 0.9912, 0.2827, 0.9907, 0.2827, 0.9624, 0.2803, 0.9907, 0.2827, 0.9907, 0.2803, 0.9907, 0.2803, 0.9907, 0.2827, 0.9912, 0.2827, 0.9907, 0.2803, 0.9624, 0.2759, 0.9624, 0.2803, 0.9912, 0.2827, 0.9912, 0.2803, 0.9907, 0.2803, 0.9624, 0.2759, 0.9907, 0.2803, 0.9907, 0.2759, 0.9907, 0.2759, 0.9907, 0.2803, 0.9912, 0.2803, 0.9624, 0.2607, 0.9624, 0.2759, 0.9907, 0.2759, 0.9907, 0.2759, 0.9912, 0.2803, 0.9912, 0.2759, 0.9907, 0.2759, 0.9907, 0.2607, 0.9624, 0.2607, 0.9912, 0.2607, 0.9907, 0.2759, 0.9912, 0.2759, 0.9907, 0.2759, 0.9912, 0.2607, 0.9907, 0.2607])
me_ruins_trim_base_8m_b.materials.append(mat_dn_hl_inst_ruins_trim_base_b)
me_ruins_trim_base_8m_b.update()
me_ruins_trim_base_8m_b.normals_split_custom_set([tuple(v) for v in zip(*[iter([0.4002, -0.9143, 0.06227, 5.418e-07, -0.9977, 0.06795, 4.455e-07, -0.9977, 0.06795, -0.4002, -0.9143, 0.06227, 4.455e-07, -0.9977, 0.06795, 5.418e-07, -0.9977, 0.06795, 0.4072, -0.9112, 0.06206, -7.573e-07, -0.9977, 0.06795, -6.786e-07, -0.9977, 0.06795, -0.4072, -0.9112, 0.06206, -6.786e-07, -0.9977, 0.06795, -7.573e-07, -0.9977, 0.06795, 0.0, 0.0, -1.0, 0.09189, 0.7011, -0.7071, 0.1822, 0.6832, -0.7071, 0.0, 0.0, -1.0, 0.09189, 0.7011, -0.7071, 0.0, 0.0, -1.0, 0.0, 0.0, -1.0, 0.0, 0.7071, -0.7071, 0.09189, 0.7011, -0.7071, 0.0, 0.7071, -0.7071, 0.0, 0.0, -1.0, 0.0, 0.0, -1.0, 0.0, 0.7071, -0.7071, 0.0, 0.0, -1.0, 0.0, 0.0, -1.0, 0.0, 0.0, -1.0, 0.0, 0.7071, -0.7071, 0.0, 0.7071, -0.7071, 0.0, 0.7071, -0.7071, 0.0, 0.0, -1.0, 0.0, 0.7071, -0.7071, 0.0, 0.0, -1.0, 0.0, 0.7071, -0.7071, 0.0, 0.0, -1.0, 0.0, 0.7071, -0.7071, 0.0, 0.0, -1.0, 0.0, 0.0, -1.0, 0.0, 0.0, -1.0, 0.0, 0.7071, -0.7071, 0.0, 0.7071, -0.7071, 0.0, 0.7071, -0.7071, 0.0, 0.0, -1.0, 0.0, 0.0, -1.0, 0.0, 0.0, -1.0, 0.0, 0.7071, -0.7071, 0.0, 0.7071, -0.7071, 0.0, 0.7071, -0.7071, 0.0, 0.0, -1.0, 0.0, 0.7071, -0.7071, 0.0, 0.0, -1.0, 0.0, 0.7071, -0.7071, 0.0, 0.0, -1.0, 0.0, 0.0, -1.0, 0.0, 0.7071, -0.7071, 0.0, 0.7071, -0.7071, 0.0, 0.7071, -0.7071, 0.0, 0.0, -1.0, 0.0, 0.0, -1.0, 0.0, 0.7071, -0.7071, 0.0, 0.0, -1.0, 0.0, 0.0, -1.0, 0.0, 0.0, -1.0, 0.0, 0.7071, -0.7071, 0.0, 0.7071, -0.7071, -1.0, -7.09e-06, 0.0, -1.0, 4.862e-06, 0.0, -1.0, -6.822e-06, 0.0, -1.0, 4.862e-06, 0.0, -1.0, -7.09e-06, 0.0, -1.0, 3.743e-07, 0.0, -1.0, 3.743e-07, 0.0, -1.0, 2.173e-06, 0.0, -1.0, 4.862e-06, 0.0, -1.0, -7.09e-06, 0.0, -1.0, -2.502e-05, 0.0, -1.0, 3.743e-07, 0.0, -1.0, 2.173e-06, 0.0, -1.0, 3.743e-07, 0.0, -1.0, 3.035e-07, 0.0, -1.0, 0.0, 0.0, -1.0, 2.173e-06, 0.0, -1.0, 3.035e-07, 0.0, -1.0, 0.0, 0.0, -1.0, 0.0, 0.0, -1.0, 3.035e-07, 0.0, -1.0, -2.933e-06, 0.0, -1.0, 3.743e-07, 0.0, -1.0, -2.502e-05, 0.0, -1.0, 3.035e-07, 0.0, -1.0, 3.743e-07, 0.0, -1.0, -2.933e-06, 0.0, -1.0, -2.725e-07, 0.0, -1.0, -2.933e-06, 0.0, -1.0, -2.502e-05, 0.0, -1.0, -1.318e-06, 0.0, -1.0, 0.0, 0.0, -1.0, 3.035e-07, 0.0, -1.0, -1.318e-06, 0.0, -1.0, 3.035e-07, 0.0, -1.0, -2.933e-06, 0.0, -1.0, 0.0, 0.0, -1.0, 0.0, 0.0, -1.0, -1.318e-06, 0.0, -1.0, -2.933e-06, 0.0, -1.0, -2.725e-07, 0.0, -1.0, -5.782e-07, 0.0, -1.0, -5.782e-07, 0.0, -1.0, -1.318e-06, 0.0, -1.0, -2.933e-06, 0.0, -1.0, -2.725e-07, 0.0, -1.0, 1.854e-06, 0.0, -1.0, -5.782e-07, 0.0, -1.0, 1.827e-06, 0.0, -1.0, -5.782e-07, 0.0, -1.0, 1.854e-06, 0.0, -1.0, -7.326e-07, 0.0, -1.0, 0.0, 0.0, -1.0, -1.318e-06, 0.0, -1.0, -5.782e-07, 0.0, -1.0, -7.326e-07, 0.0, -1.0, -1.318e-06, 0.0, -1.0, 1.827e-06, 0.0, -1.0, -7.326e-07, 0.0, -1.0, -5.782e-07, 0.0, -1.0, 0.0, 0.0, -1.0, 0.0, 0.0, -1.0, -7.326e-07, 0.0, -1.0, 1.827e-06, 0.0, -1.0, 0.0, 0.0, -1.0, -7.326e-07, 0.0, -1.0, 0.0, 0.0, -1.0, 0.0, 0.0, -1.0, -7.326e-07, 0.0, -1.0, 0.0, 0.0, -1.0, 0.0, 0.0, -1.0, 0.0, 0.0, 0.9998, 0.002788, -0.01944, 1.0, 0.0, -0.009709, 0.9998, 0.0, -0.01942, 1.0, 0.0, -0.009709, 0.9998, 0.002788, -0.01944, 0.9999, 0.003015, -0.0107, 0.9999, 0.003015, -0.0107, 1.0, 0.0, 0.0, 1.0, 0.0, -0.009709, 0.9999, 0.003015, -0.0107, 0.9998, 0.002788, -0.01944, 0.9999, 0.001545, -0.01274, 1.0, 0.0, 0.0, 0.9999, 0.003015, -0.0107, 1.0, 4.508e-11, 0.0, 1.0, 4.508e-11, 0.0, 1.0, 0.0, 0.0, 1.0, 0.0, 0.0, 0.9999, 0.001545, -0.01274, 1.0, 0.0003345, -0.002796, 0.9999, 0.003015, -0.0107, 1.0, 4.508e-11, 0.0, 0.9999, 0.003015, -0.0107, 1.0, 0.0003345, -0.002796, 1.0, 0.0003345, -0.002796, 0.9999, 0.001545, -0.01274, 0.9999, -0.007118, -0.009438, 0.9999, -0.007118, -0.009438, 1.0, 0.002516, 0.002702, 1.0, 0.0003345, -0.002796, 1.0, 0.008458, 0.00331, 1.0, 0.0003345, -0.002796, 1.0, 0.002516, 0.002702, 1.0, 0.0003345, -0.002796, 1.0, 0.008458, 0.00331, 1.0, 4.508e-11, 0.0, 1.0, 0.002516, 0.002702, 0.9978, 0.06384, -0.02022, 1.0, 0.008458, 0.00331, 1.0, 0.0, 0.0, 1.0, 4.508e-11, 0.0, 1.0, 9.456e-11, 0.0, 1.0, 9.456e-11, 0.0, 1.0, 4.508e-11, 0.0, 1.0, 0.008458, 0.00331, 1.0, 9.456e-11, 0.0, 1.0, 0.0, 0.0, 1.0, 0.0, 0.0, 1.0, 0.0, 0.0, 1.0, 9.456e-11, 0.0, 1.0, -3.351e-10, 0.0, 1.0, 9.456e-11, 0.0, 1.0, -1.212e-09, 0.0, 1.0, -3.351e-10, 0.0, 1.0, 0.006559, -0.006731, 1.0, 0.008458, 0.00331, 0.9978, 0.06384, -0.02022, 1.0, 0.008458, 0.00331, 1.0, 0.006559, -0.006731, 1.0, 9.456e-11, 0.0, 1.0, -1.212e-09, 0.0, 1.0, 9.456e-11, 0.0, 1.0, 0.006559, -0.006731, 0.9978, 0.06384, -0.02022, 1.0, 0.001876, -0.002294, 1.0, 0.006559, -0.006731, 1.0, 0.006559, -0.006731, 1.0, -1.928e-09, 0.0, 1.0, -1.212e-09, 0.0, 1.0, -1.928e-09, 0.0, 1.0, 0.006559, -0.006731, 1.0, 0.001876, -0.002294, 0.187, -0.9011, 0.3913, 0.3283, -0.8738, 0.3588, 0.3417, -0.8624, 0.3734, 0.187, -0.9011, 0.3913, 0.1819, -0.9073, 0.379, 0.3283, -0.8738, 0.3588, 0.187, -0.9011, 0.3913, -0.1278, -0.846, 0.5176, 0.1819, -0.9073, 0.379, 0.1819, -0.9073, 0.379, 0.7651, -0.6417, 0.05355, 0.3283, -0.8738, 0.3588, 0.1276, -0.7403, 0.66, -0.1278, -0.846, 0.5176, -0.3651, -0.7003, 0.6134, 0.7651, -0.6417, 0.05355, 0.1819, -0.9073, 0.379, 0.4111, -0.9027, 0.1267, -0.1278, -0.846, 0.5176, -0.3227, -0.8085, 0.4921, 0.1819, -0.9073, 0.379, 0.4111, -0.9027, 0.1267, 0.1819, -0.9073, 0.379, -0.3227, -0.8085, 0.4921, -0.1278, -0.846, 0.5176, 0.1276, -0.7403, 0.66, -0.3227, -0.8085, 0.4921, 0.4092, -0.9011, -0.1433, 0.7651, -0.6417, 0.05355, 0.4111, -0.9027, 0.1267, 0.7651, -0.6417, 0.05355, 0.4092, -0.9011, -0.1433, 0.7361, -0.6684, -0.1073, -0.3227, -0.8085, 0.4921, -0.303, -0.9457, 0.1173, 0.4111, -0.9027, 0.1267, 0.4111, -0.9027, 0.1267, -0.303, -0.9457, 0.1173, 0.4092, -0.9011, -0.1433, 0.7361, -0.6684, -0.1073, 0.4249, -0.8933, -0.1462, 0.7376, -0.6661, -0.1104, 0.4249, -0.8933, -0.1462, 0.7361, -0.6684, -0.1073, 0.4092, -0.9011, -0.1433, 0.4092, -0.9011, -0.1433, -0.3185, -0.9366, -0.1459, 0.4249, -0.8933, -0.1462, -0.3185, -0.9366, -0.1459, 0.4092, -0.9011, -0.1433, -0.303, -0.9457, 0.1173, -0.3185, -0.9366, -0.1459, -0.3279, -0.9335, -0.1453, 0.4249, -0.8933, -0.1462, -0.3227, -0.8085, 0.4921, 0.1962, -0.9697, 0.1456, -0.303, -0.9457, 0.1173, -0.3185, -0.9366, -0.1459, -0.303, -0.9457, 0.1173, 0.1962, -0.9697, 0.1456, 0.1962, -0.9697, 0.1456, -0.3227, -0.8085, 0.4921, 0.1276, -0.7403, 0.66, -0.3279, -0.9335, -0.1453, -0.3185, -0.9366, -0.1459, 0.1694, -0.9738, -0.1516, 0.1962, -0.9697, 0.1456, 0.1694, -0.9738, -0.1516, -0.3185, -0.9366, -0.1459, 0.1694, -0.9738, -0.1516, 0.1564, -0.9759, -0.1519, -0.3279, -0.9335, -0.1453, 0.1694, -0.9738, -0.1516, 0.497, -0.8575, -0.1334, 0.1564, -0.9759, -0.1519, 0.497, -0.8575, -0.1334, 0.1694, -0.9738, -0.1516, 0.4778, -0.868, -0.1351, 0.1962, -0.9697, 0.1456, 0.4778, -0.868, -0.1351, 0.1694, -0.9738, -0.1516, 0.4778, -0.868, -0.1351, -0.4307, -0.8918, -0.1388, 0.497, -0.8575, -0.1334, 0.4778, -0.868, -0.1351, 0.1962, -0.9697, 0.1456, 0.4458, -0.8883, 0.1103, -0.4307, -0.8918, -0.1388, 0.4778, -0.868, -0.1351, -0.4161, -0.8985, -0.1398, 0.1962, -0.9697, 0.1456, 0.4613, -0.7225, 0.515, 0.4458, -0.8883, 0.1103, 0.4613, -0.7225, 0.515, 0.1962, -0.9697, 0.1456, 0.1276, -0.7403, 0.66, 0.4458, -0.8883, 0.1103, -0.392, -0.9129, 0.1134, 0.4778, -0.868, -0.1351, 0.4613, -0.7225, 0.515, -0.392, -0.9129, 0.1134, 0.4458, -0.8883, 0.1103, -0.4161, -0.8985, -0.1398, 0.4778, -0.868, -0.1351, -0.392, -0.9129, 0.1134, 0.1276, -0.7403, 0.66, 0.1829, -0.7546, 0.6303, 0.4613, -0.7225, 0.515, 0.1829, -0.7546, 0.6303, 0.1276, -0.7403, 0.66, 0.4209, -0.646, 0.6368, 0.1829, -0.7546, 0.6303, -0.4064, -0.7622, 0.5039, 0.4613, -0.7225, 0.515, -0.392, -0.9129, 0.1134, 0.4613, -0.7225, 0.515, -0.4064, -0.7622, 0.5039, -0.4064, -0.7622, 0.5039, 0.1829, -0.7546, 0.6303, -0.1762, -0.794, 0.5819, -0.392, -0.9129, 0.1134, -0.207, -0.9695, 0.1312, -0.4161, -0.8985, -0.1398, -0.4064, -0.7622, 0.5039, -0.207, -0.9695, 0.1312, -0.392, -0.9129, 0.1134, -0.1762, -0.794, 0.5819, 0.004869, -0.7458, 0.6662, -0.4064, -0.7622, 0.5039, 0.004869, -0.7458, 0.6662, -0.1762, -0.794, 0.5819, -0.4229, -0.649, 0.6324, -0.207, -0.9695, 0.1312, -0.4064, -0.7622, 0.5039, 0.004869, -0.7458, 0.6662, -0.4307, -0.8918, -0.1388, -0.4161, -0.8985, -0.1398, -0.1895, -0.9702, -0.151, -0.207, -0.9695, 0.1312, -0.1895, -0.9702, -0.151, -0.4161, -0.8985, -0.1398, -0.1895, -0.9702, -0.151, -0.1776, -0.9724, -0.1513, -0.4307, -0.8918, -0.1388, -0.1895, -0.9702, -0.151, 0.2434, -0.9584, -0.1491, -0.1776, -0.9724, -0.1513, 0.1816, -0.8041, 0.5661, 0.004869, -0.7458, 0.6662, 0.445, -0.6258, 0.6406, 0.2434, -0.9584, -0.1491, -0.1895, -0.9702, -0.151, 0.2383, -0.9596, -0.1493, -0.207, -0.9695, 0.1312, 0.2383, -0.9596, -0.1493, -0.1895, -0.9702, -0.151, 0.004869, -0.7458, 0.6662, 0.1816, -0.8041, 0.5661, 0.4081, -0.7694, 0.4914, 0.4081, -0.7694, 0.4914, -0.207, -0.9695, 0.1312, 0.004869, -0.7458, 0.6662, 0.2383, -0.9596, -0.1493, -0.207, -0.9695, 0.1312, 0.2313, -0.9672, 0.1054, -0.207, -0.9695, 0.1312, 0.4081, -0.7694, 0.4914, 0.2313, -0.9672, 0.1054, 0.2383, -0.9596, -0.1493, -0.4081, -0.9021, -0.1404, 0.2434, -0.9584, -0.1491, -0.4081, -0.9021, -0.1404, -0.4229, -0.8954, -0.1393, 0.2434, -0.9584, -0.1491, 0.2313, -0.9672, 0.1054, -0.386, -0.9158, 0.1111, 0.2383, -0.9596, -0.1493, -0.4081, -0.9021, -0.1404, 0.2383, -0.9596, -0.1493, -0.386, -0.9158, 0.1111, 0.4081, -0.7694, 0.4914, -0.386, -0.9158, 0.1111, 0.2313, -0.9672, 0.1054, -0.4229, -0.8954, -0.1393, -0.4081, -0.9021, -0.1404, -0.7543, -0.6487, -0.1009, -0.7543, -0.6487, -0.1009, -0.7543, -0.6487, -0.1009, -0.4229, -0.8954, -0.1393, -0.7545, -0.6489, 0.09831, -0.7543, -0.6487, -0.1009, -0.4081, -0.9021, -0.1404, -0.386, -0.9158, 0.1111, -0.7545, -0.6489, 0.09831, -0.4081, -0.9021, -0.1404, -0.386, -0.9158, 0.1111, 0.4081, -0.7694, 0.4914, -0.3888, -0.8297, 0.4005, -0.3888, -0.8297, 0.4005, -0.7545, -0.6489, 0.09831, -0.386, -0.9158, 0.1111, 0.1816, -0.8041, 0.5661, -0.3888, -0.8297, 0.4005, 0.4081, -0.7694, 0.4914, -0.7545, -0.6489, 0.09831, -0.3888, -0.8297, 0.4005, -0.7112, -0.633, 0.3057, -0.3288, -0.8458, 0.4202, -0.3888, -0.8297, 0.4005, 0.1816, -0.8041, 0.5661, -0.3288, -0.8458, 0.4202, -0.7112, -0.633, 0.3057, -0.3888, -0.8297, 0.4005, -0.7112, -0.633, 0.3057, -0.3288, -0.8458, 0.4202, -0.546, -0.7678, 0.3354, 0.3224, -0.8829, -0.3413, 0.1882, -0.9149, -0.3572, 0.3439, -0.8751, -0.3404, 0.1882, -0.9149, -0.3572, 0.3224, -0.8829, -0.3413, 0.1652, -0.9184, -0.3595, 0.3224, -0.8829, -0.3413, 0.3176, -0.8823, -0.3474, 0.1652, -0.9184, -0.3595, 0.1229, -0.9234, -0.3636, 0.1652, -0.9184, -0.3595, 0.3176, -0.8823, -0.3474, 0.1652, -0.9184, -0.3595, -0.1059, -0.882, -0.4591, 0.1882, -0.9149, -0.3572, -0.1925, -0.9131, -0.3595, 0.1652, -0.9184, -0.3595, 0.1229, -0.9234, -0.3636, 0.1652, -0.9184, -0.3595, -0.1925, -0.9131, -0.3595, -0.2314, -0.858, -0.4586, -0.2314, -0.858, -0.4586, -0.1059, -0.882, -0.4591, 0.1652, -0.9184, -0.3595, -0.2314, -0.858, -0.4586, -0.1925, -0.9131, -0.3595, 0.03331, -0.9346, -0.3541, 0.03028, -0.8569, -0.5146, -0.1059, -0.882, -0.4591, -0.2314, -0.858, -0.4586, 0.03331, -0.9346, -0.3541, 0.03028, -0.8569, -0.5146, -0.2314, -0.858, -0.4586, -0.1059, -0.882, -0.4591, 0.03028, -0.8569, -0.5146, -0.3545, -0.68, -0.6418, 0.03331, -0.9346, -0.3541, 0.2633, -0.8498, -0.4566, 0.03028, -0.8569, -0.5146, 0.2633, -0.8498, -0.4566, 0.03331, -0.9346, -0.3541, 0.1752, -0.9263, -0.3335, -0.1751, -0.9263, -0.3335, 0.2633, -0.8498, -0.4566, 0.1752, -0.9263, -0.3335, 0.03028, -0.8569, -0.5146, 0.1357, -0.8651, -0.4829, 0.4046, -0.6209, -0.6714, 0.1357, -0.8651, -0.4829, 0.03028, -0.8569, -0.5146, 0.2633, -0.8498, -0.4566, 0.2633, -0.8498, -0.4566, -0.1751, -0.9263, -0.3335, -0.2632, -0.8511, -0.4543, 0.2633, -0.8498, -0.4566, -0.2632, -0.8511, -0.4543, 0.1357, -0.8651, -0.4829, -0.2632, -0.8511, -0.4543, -0.1751, -0.9263, -0.3335, 0.01626, -0.9368, -0.3495, -0.2632, -0.8511, -0.4543, -0.1376, -0.8653, -0.4819, 0.1357, -0.8651, -0.4829, 0.02604, -0.8434, -0.5367, -0.1376, -0.8653, -0.4819, -0.2632, -0.8511, -0.4543, 0.01626, -0.9368, -0.3495, 0.02604, -0.8434, -0.5367, -0.2632, -0.8511, -0.4543, -0.1376, -0.8653, -0.4819, 0.02604, -0.8434, -0.5367, -0.407, -0.6246, -0.6665, 0.01626, -0.9368, -0.3495, 0.2955, -0.8338, -0.4664, 0.02604, -0.8434, -0.5367, 0.2955, -0.8338, -0.4664, 0.01626, -0.9368, -0.3495, 0.2374, -0.9083, -0.3444, 0.02604, -0.8434, -0.5367, 0.147, -0.8593, -0.4898, 0.4265, -0.5998, -0.677, 0.147, -0.8593, -0.4898, 0.02604, -0.8434, -0.5367, 0.2955, -0.8338, -0.4664, 0.2374, -0.9083, -0.3444, -0.2672, -0.8989, -0.3473, 0.2955, -0.8338, -0.4664, -0.2672, -0.8989, -0.3473, 0.147, -0.8593, -0.4898, 0.2955, -0.8338, -0.4664, -0.2672, -0.8989, -0.3473, 0.2374, -0.9083, -0.3444, -0.2374, -0.9083, -0.3444, -0.2672, -0.8989, -0.3473, -0.2374, -0.9083, -0.3444, -0.4952, -0.8117, -0.3098, 0.147, -0.8593, -0.4898, -0.2672, -0.8989, -0.3473, -0.3065, -0.886, -0.3478, -0.4952, -0.8117, -0.3098, -0.5241, -0.7942, -0.3075, -0.2672, -0.8989, -0.3473, -0.3065, -0.886, -0.3478, -0.2672, -0.8989, -0.3473, -0.5241, -0.7942, -0.3075, -0.5241, -0.7942, -0.3075, -0.5518, -0.776, -0.3055, -0.3065, -0.886, -0.3478, -0.7714, -0.0006675, 0.6363, -0.9274, 0.001881, 0.3739, -0.6551, -0.539, 0.5295, -0.6551, -0.539, 0.5295, -0.9274, 0.001881, 0.3739, -0.7978, -0.5102, 0.3213, -0.7978, -0.5102, 0.3213, 0.002883, -0.9734, 0.2291, -0.6551, -0.539, 0.5295, 0.002883, -0.9734, 0.2291, 0.2261, -0.5054, 0.8327, -0.6551, -0.539, 0.5295, 0.7874, -0.5064, 0.3514, 0.2261, -0.5054, 0.8327, 0.002883, -0.9734, 0.2291, 0.2261, -0.5054, 0.8327, -0.7714, -0.0006675, 0.6363, -0.6551, -0.539, 0.5295, -0.7714, -0.0006675, 0.6363, 0.2261, -0.5054, 0.8327, 0.2953, 0.0, 0.9554, 0.9132, 0.0, 0.4075, 0.2261, -0.5054, 0.8327, 0.7874, -0.5064, 0.3514, 0.2261, -0.5054, 0.8327, 0.9132, 0.0, 0.4075, 0.2953, 0.0, 0.9554, 0.5019, -0.5376, 0.6776, 0.9336, 0.0007241, 0.3583, 0.5425, -0.009491, 0.84, 0.9336, 0.0007241, 0.3583, 0.5019, -0.5376, 0.6776, 0.8029, -0.5104, 0.308, 0.8029, -0.5104, 0.308, 0.5019, -0.5376, 0.6776, -0.003892, -0.9742, 0.2258, 0.5019, -0.5376, 0.6776, -0.4365, -0.531, 0.7263, -0.003892, -0.9742, 0.2258, -0.7893, -0.5057, 0.3482, -0.003892, -0.9742, 0.2258, -0.4365, -0.531, 0.7263, 0.5425, -0.009491, 0.84, -0.4365, -0.531, 0.7263, 0.5019, -0.5376, 0.6776, -0.5894, 0.0, 0.8078, -0.4365, -0.531, 0.7263, 0.5425, -0.009491, 0.84, -0.4365, -0.531, 0.7263, -0.9149, 0.0, 0.4036, -0.7893, -0.5057, 0.3482, -0.5894, 0.0, 0.8078, -0.9149, 0.0, 0.4036, -0.4365, -0.531, 0.7263, -0.4529, -0.05367, 0.8899, -0.228, 0.0, 0.9737, -0.4539, 0.0, 0.8911, -0.228, 0.0, 0.9737, -0.4529, -0.05367, 0.8899, -0.1649, -0.268, 0.9492, -0.1649, -0.268, 0.9492, 0.4286, 0.0, 0.9035, -0.228, 0.0, 0.9737, -0.2998, -0.4877, 0.8199, -0.1649, -0.268, 0.9492, -0.4529, -0.05367, 0.8899, 0.4286, 0.0, 0.9035, -0.1649, -0.268, 0.9492, 0.4152, -0.3023, 0.858, 0.4152, -0.3023, 0.858, 0.8059, 0.0, 0.5921, 0.4286, 0.0, 0.9035, 0.8059, 0.0, 0.5921, 0.4152, -0.3023, 0.858, 0.7756, -0.2725, 0.5694, -0.2998, -0.4877, 0.8199, -0.4529, -0.05367, 0.8899, -0.1262, -0.4768, 0.8699, 0.3651, -0.6004, 0.7115, 0.7756, -0.2725, 0.5694, 0.4152, -0.3023, 0.858, -0.1649, -0.268, 0.9492, 0.3651, -0.6004, 0.7115, 0.4152, -0.3023, 0.858, 0.3651, -0.6004, 0.7115, -0.1649, -0.268, 0.9492, -0.2998, -0.4877, 0.8199, 0.7756, -0.2725, 0.5694, 0.3651, -0.6004, 0.7115, 0.67, -0.4824, 0.5643, 0.3567, -0.6047, 0.7122, 0.67, -0.4824, 0.5643, 0.3651, -0.6004, 0.7115, 0.67, -0.4824, 0.5643, 0.3567, -0.6047, 0.7122, 0.67, -0.4837, 0.5631, 0.3651, -0.6004, 0.7115, -0.2998, -0.4877, 0.8199, 0.3567, -0.6047, 0.7122, -0.1456, -0.7197, 0.6789, 0.3567, -0.6047, 0.7122, -0.2998, -0.4877, 0.8199, -0.2998, -0.4877, 0.8199, 0.05028, -0.6771, 0.7342, -0.1456, -0.7197, 0.6789, 0.05028, -0.6771, 0.7342, -0.2998, -0.4877, 0.8199, -0.1262, -0.4768, 0.8699, -0.1262, -0.4768, 0.8699, 0.1944, -0.5459, 0.815, 0.05028, -0.6771, 0.7342, 0.1944, -0.5459, 0.815, -0.1262, -0.4768, 0.8699, 0.1576, -0.4788, 0.8636, 0.1576, -0.4788, 0.8636, -0.1944, -0.5459, 0.815, 0.1944, -0.5459, 0.815, -0.1262, -0.4768, 0.8699, 0.3392, -0.181, 0.9231, 0.1576, -0.4788, 0.8636, 0.1759, 0.0, 0.9844, 0.3392, -0.181, 0.9231, 0.3463, 0.0, 0.9381, 0.1759, 0.0, 0.9844, 0.1289, -0.2973, 0.9461, 0.3392, -0.181, 0.9231, 0.1289, -0.2973, 0.9461, 0.1576, -0.4788, 0.8636, 0.3392, -0.181, 0.9231, 0.1759, 0.0, 0.9844, -0.1759, 0.0, 0.9844, 0.1289, -0.2973, 0.9461, -0.1944, -0.5459, 0.815, 0.1576, -0.4788, 0.8636, -0.1572, -0.4805, 0.8628, 0.1289, -0.2973, 0.9461, -0.1572, -0.4805, 0.8628, 0.1576, -0.4788, 0.8636, -0.1759, 0.0, 0.9844, -0.1291, -0.2974, 0.946, 0.1289, -0.2973, 0.9461, -0.1572, -0.4805, 0.8628, 0.1289, -0.2973, 0.9461, -0.1291, -0.2974, 0.946, -0.1291, -0.2974, 0.946, -0.1759, 0.0, 0.9844, -0.3463, 0.0, 0.9381, -0.1291, -0.2974, 0.946, -0.3463, 0.0, 0.9381, -0.339, -0.1841, 0.9226, -0.1572, -0.4805, 0.8628, -0.1291, -0.2974, 0.946, -0.339, -0.1841, 0.9226, -0.1572, -0.4805, 0.8628, -0.339, -0.1841, 0.9226, 0.002521, -0.5383, 0.8427, -0.1944, -0.5459, 0.815, -0.1572, -0.4805, 0.8628, 0.002521, -0.5383, 0.8427, -0.1944, -0.5459, 0.815, 0.002521, -0.5383, 0.8427, -0.06797, -0.6292, 0.7743, 0.2139, -0.4838, 0.8486, -0.06797, -0.6292, 0.7743, 0.002521, -0.5383, 0.8427, 0.2139, -0.4838, 0.8486, 0.1498, -0.6112, 0.7772, -0.06797, -0.6292, 0.7743, 0.4028, -0.1165, 0.9078, 0.2139, -0.4838, 0.8486, 0.002521, -0.5383, 0.8427, -0.1461, -0.6269, 0.7653, 0.1498, -0.6112, 0.7772, 0.2139, -0.4838, 0.8486, 0.1498, -0.6112, 0.7772, -0.1461, -0.6269, 0.7653, -0.1498, -0.6111, 0.7772, -0.1461, -0.6269, 0.7653, -0.336, -0.5861, 0.7372, -0.1498, -0.6111, 0.7772, -0.336, -0.5861, 0.7372, -0.1461, -0.6269, 0.7653, -0.2806, -0.6148, 0.7371, -0.1461, -0.6269, 0.7653, -0.3788, -0.3485, 0.8573, -0.2806, -0.6148, 0.7371, 0.2139, -0.4838, 0.8486, 0.4028, -0.1165, 0.9078, 0.1522, -0.2895, 0.945, -0.1461, -0.6269, 0.7653, 0.2139, -0.4838, 0.8486, 0.1522, -0.2895, 0.945, 0.2077, 0.0, 0.9782, 0.4028, -0.1165, 0.9078, 0.4063, 0.0, 0.9137, 0.2077, 0.0, 0.9782, 0.1522, -0.2895, 0.945, 0.4028, -0.1165, 0.9078, -0.1461, -0.6269, 0.7653, -0.1914, -0.3244, 0.9264, -0.3788, -0.3485, 0.8573, 0.1522, -0.2895, 0.945, -0.1914, -0.3244, 0.9264, -0.1461, -0.6269, 0.7653, 0.2077, 0.0, 0.9782, -0.1914, -0.3244, 0.9264, 0.1522, -0.2895, 0.945, -0.1914, -0.3244, 0.9264, -0.4064, 0.0, 0.9137, -0.3788, -0.3485, 0.8573, -0.1914, -0.3244, 0.9264, 0.2077, 0.0, 0.9782, -0.2077, 0.0, 0.9782, -0.1914, -0.3244, 0.9264, -0.2077, 0.0, 0.9782, -0.4064, 0.0, 0.9137, 0.0, 1.0, 0.0, 0.0, 1.0, 0.0, 0.0, 1.0, 0.0, 0.0, 1.0, 0.0, 0.0, 1.0, 0.0, 0.0, 1.0, 0.0, 0.0, 1.0, 0.0, 0.0, 1.0, 0.0, 0.0, 1.0, 0.0, 0.0, 1.0, 0.0, 0.0, 1.0, 0.0, 0.0, 1.0, 0.0, 0.0, 1.0, 0.0, 0.0, 1.0, 0.0, 0.0, 1.0, 0.0, 0.0, 1.0, 0.0, 0.0, 1.0, 0.0, 0.0, 1.0, 0.0, 0.0, 1.0, 0.0, 0.0, 1.0, 0.0, 0.0, 1.0, 0.0, 0.0, 1.0, 0.0, 0.0, 1.0, 0.0, 0.0, 1.0, 0.0, 0.0, 1.0, 0.0, 0.0, 1.0, 0.0, 0.0, 1.0, 0.0, 0.0, 1.0, 0.0, 0.0, 1.0, 0.0, 0.0, 1.0, 0.0, 0.0, 1.0, 0.0, 0.0, 0.7071, -0.7071, 0.0, 1.0, 0.0, 0.0, 0.7071, -0.7071, 0.0, 1.0, 0.0, 0.0, 0.7071, -0.7071, 0.0, 1.0, 0.0, 0.0, 1.0, 0.0, 0.0, 1.0, 0.0, 0.0, 1.0, 0.0, 0.0, 1.0, 0.0, 0.0, 1.0, 0.0, 0.0, 0.7071, -0.7071, 0.0, 1.0, 0.0, 0.0, 1.0, 0.0, 0.0, 1.0, 0.0, 0.0, 1.0, 0.0, 0.0, 1.0, 0.0, 0.0, 1.0, 0.0, 0.0, 0.7071, -0.7071, 0.0, 0.7071, -0.7071, 0.0, 1.0, 0.0, 0.0, 1.0, 0.0, 0.0, 1.0, 0.0, 0.0, 1.0, 0.0, 0.0, 1.0, 0.0, 0.0, 1.0, 0.0, 0.0, 1.0, 0.0, 0.0, 1.0, 0.0, 0.0, 1.0, 0.0, 0.0, 1.0, 0.0, 0.0, 1.0, 0.0, 0.0, 1.0, 0.0, 0.0, 1.0, 0.0, 0.0, 1.0, 0.0, 0.0, 1.0, 0.0, 0.0, 0.7071, -0.7071, 0.0, 1.0, 0.0, 0.0, 1.0, 0.0, 0.0, 1.0, 0.0, 0.0, 0.7071, -0.7071, 0.0, 0.7071, -0.7071, 0.0, 1.0, 0.0, 0.0, 1.0, 0.0, 0.0, 1.0, 0.0, 0.0, 1.0, 0.0, 0.0, 1.0, 0.0, 0.0, 1.0, 0.0, 0.0, 1.0, 0.0, 0.0, 1.0, 0.0, 0.0, 1.0, 0.0, 0.0, 1.0, 0.0, 0.0, 0.7071, -0.7071, 0.0, 1.0, 0.0, 0.0, 1.0, 0.0, 0.0, 1.0, 0.0, 0.0, 1.0, 0.0, 0.0, 0.7071, -0.7071, 0.0, 1.0, 0.0, 0.0, 0.7071, -0.7071, 0.0, 1.0, 0.0, 0.0, 1.0, 0.0, 0.0, 1.0, 0.0, 0.0, 1.0, 0.0, 0.0, 1.0, 0.0, 0.0, 1.0, 0.0, 0.0, 1.0, 0.0, 0.0, 1.0, 0.0, 0.0, 1.0, 0.0, 0.0, 1.0, 0.0, 0.0, 1.0, 0.0, 0.0, 1.0, 0.0, 0.0, 1.0, 0.0, 0.0, 1.0, 0.0, 0.0, 1.0, 0.0, 0.0, 1.0, 0.0, 0.0, 1.0, 0.0, 0.0, 1.0, 0.0, 0.0, 1.0, 0.0, 0.0, 1.0, 0.0, 0.0, 1.0, 0.0, 0.0, 1.0, 0.0, 0.0, 1.0, 0.0, 0.0, 1.0, 0.0, 0.0, 1.0, 0.0, 0.0, 1.0, 0.0, 0.0, 1.0, 0.0, 0.0, 1.0, 0.0, 0.0, 1.0, 0.0, 0.0, 1.0, 0.0, 0.0, 0.7071, -0.7071, 0.0, 1.0, 0.0, 0.0, 1.0, 0.0, 0.0, 1.0, 0.0, 0.0, 0.7071, -0.7071, 0.0, 0.7071, -0.7071, 0.0, 1.0, 0.0, 0.0, 1.0, 0.0, 0.0, 1.0, 0.0, 0.0, 1.0, 0.0, 0.0, 1.0, 0.0, 0.0, 1.0, 0.0, 0.0, 1.0, 0.0, 0.0, 1.0, 0.0, 0.0, 1.0, 0.0, 0.0, 1.0, 0.0, 0.0, 1.0, 0.0, 0.0, 1.0, 0.0, 0.0, 1.0, 0.0, 0.0, 1.0, 0.0, 0.0, 1.0, 0.0, 0.0, 1.0, 0.0, 0.0, 1.0, 0.0, 0.0, 1.0, 0.0, 0.0, 1.0, 0.0, 0.0, 1.0, 0.0, 0.0, 1.0, 0.0, 0.0, 1.0, 0.0, 0.0, 1.0, 0.0, 0.0, 1.0, 0.0, 0.0, 1.0, 0.0, 0.0, 1.0, 0.0, 0.0, 1.0, 0.0, 0.0, 0.7071, -0.7071, 0.0, 1.0, 0.0, 0.0, 1.0, 0.0, 0.0, 1.0, 0.0, 0.0, 1.0, 0.0, 0.0, 1.0, 0.0, 0.0, 1.0, 0.0, 0.0, 0.7071, -0.7071, 0.0, 0.7071, -0.7071, 0.0, 1.0, 0.0, 0.0, 1.0, 0.0, 0.0, 1.0, 0.0, 0.0, 1.0, 0.0, 0.0, 1.0, 0.0, 0.0, 1.0, 0.0, 0.0, 1.0, 0.0, 0.0, 1.0, 0.0, 0.0, 1.0, 0.0, 0.0, 1.0, 0.0, 0.0, 1.0, 0.0, 0.0, 1.0, 0.0, 0.0, 1.0, 0.0, 0.0, 1.0, 0.0, 0.0, 1.0, 0.0, 0.0, 1.0, 0.0, 0.0, 0.7071, -0.7071, 0.0, 1.0, 0.0, 0.0, 1.0, 0.0, 0.0, 1.0, 0.0, 0.0, 1.0, 0.0, 0.0, 0.7071, -0.7071, 0.0, 1.0, 0.0, 0.0, 0.7071, -0.7071, 0.1278, 0.9918, -0.002202, 0.0, 1.0, 0.0, 0.0, 1.0, 0.0, 0.1278, 0.9918, -0.002202, 0.0, 1.0, 0.0, 0.0, 1.0, 0.0, 0.0, 1.0, 0.0, 0.08972, 0.996, -0.004821, 0.1278, 0.9918, -0.002202, 0.1278, 0.9918, -0.002202, 0.08972, 0.996, -0.004821, 0.2774, 0.9607, -0.01374, 0.2774, 0.9607, -0.01374, 0.2566, 0.9665, -0.001468, 0.1278, 0.9918, -0.002202, 0.0, 1.0, 0.0, 0.1278, 0.9918, -0.002202, 0.13, 0.9915, 0.0, 0.13, 0.9915, 0.0, 0.1278, 0.9918, -0.002202, 0.2566, 0.9665, -0.001468, 0.13, 0.9915, 0.0, 0.0, 1.0, 0.0, 0.0, 1.0, 0.0, 0.2566, 0.9665, -0.001468, 0.2577, 0.9662, 0.0, 0.13, 0.9915, 0.0, 0.0, 1.0, 0.0, 0.13, 0.9915, 0.0, 0.13, 0.9915, 0.0, 0.13, 0.9915, 0.0, 0.13, 0.9915, 0.0, 0.2577, 0.9662, 0.0, 0.0, 0.7071, -0.7071, 0.0, 1.0, 0.0, 0.13, 0.9915, 0.0, 0.13, 0.9915, 0.0, 0.2577, 0.9662, 0.0, 0.2577, 0.9662, 0.0, 0.13, 0.9915, 0.0, 0.09189, 0.7011, -0.7071, 0.0, 0.7071, -0.7071, 0.1822, 0.6832, -0.7071, 0.13, 0.9915, 0.0, 0.2577, 0.9662, 0.0, 0.13, 0.9915, 0.0, 0.1822, 0.6832, -0.7071, 0.09189, 0.7011, -0.7071])] * 3)])

# ---- objects
ob_light = bpy.data.objects.new('Light', light_light)
ob_camera = bpy.data.objects.new('Camera', cam_camera)
ob_ruins_trim_base_8m_b = bpy.data.objects.new('Ruins_Trim_Base_8M_B', me_ruins_trim_base_8m_b)

# ---- transforms, parenting, visibility, modifiers, constraints
ob_light.location = (4.076, 1.005, 5.904)
ob_light.rotation_euler = (0.6503, 0.05522, 1.866)
ob_light.lock_rotations_4d = False
ob_light.empty_display_type = 'ARROWS'
ob_light.color = (0.0, 0.0, 0.0, 0.0)
ob_light.lineart.crease_threshold = 0.0
ob_camera.location = (7.359, -6.926, 4.958)
ob_camera.rotation_euler = (1.109, 0.0, 0.8149)
ob_camera.lock_rotations_4d = False
ob_camera.empty_display_type = 'ARROWS'
ob_camera.color = (0.0, 0.0, 0.0, 0.0)
ob_camera.display_type = 'WIRE'
ob_camera.lineart.crease_threshold = 0.0
ob_ruins_trim_base_8m_b.location = (0.0, 0.0, 0.0)
ob_ruins_trim_base_8m_b.rotation_euler = (1.571, -0.0, 0.0)

# ---- collection membership
col_collection.objects.link(ob_light)
col_collection.objects.link(ob_camera)
col_collection.objects.link(ob_ruins_trim_base_8m_b)

# ---- scene / render settings (as saved in the file)
scene.camera = ob_camera
scene.frame_start = 1; scene.frame_end = 250; scene.frame_set(1)
scene.render.engine = 'BLENDER_EEVEE_NEXT'
scene.cycles.sampling_pattern = 'TABULATED_SOBOL'
scene.view_settings.view_transform = 'Filmic'
bpy.context.view_layer.update()
